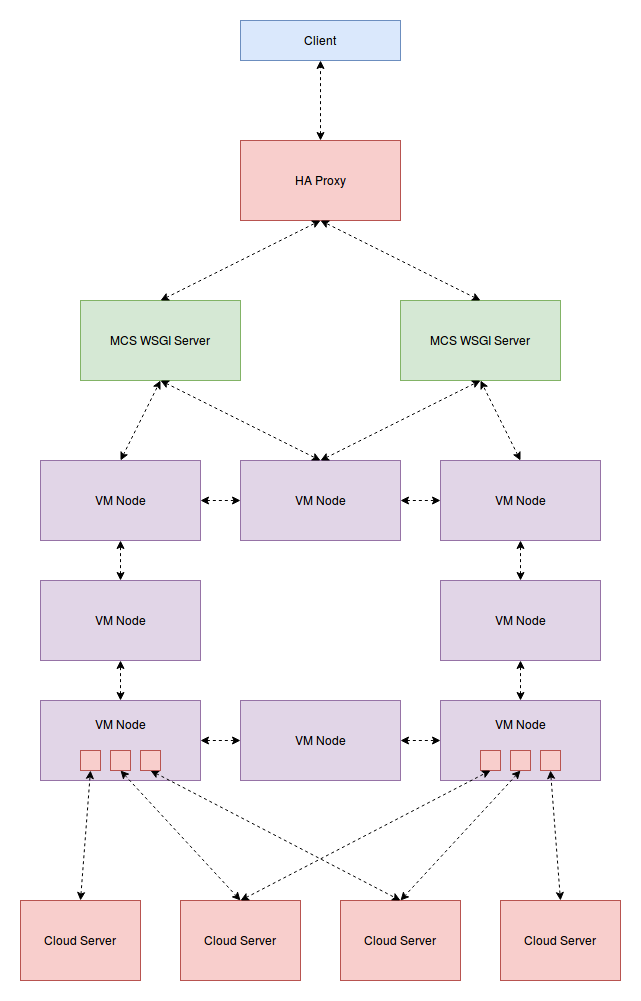

The diagram above was exported from draw.io. Its source (the exported page's mxGraphModel, read from the mxfile embedded in the PNG):
<mxGraphModel dx="1460" dy="780" grid="1" gridSize="10" guides="1" tooltips="1" connect="1" arrows="1" fold="1" page="1" pageScale="1" pageWidth="850" pageHeight="1100" background="#ffffff" math="0" shadow="0">
  <root>
    <mxCell id="0" />
    <mxCell id="1" parent="0" />
    <mxCell id="2" value="Client" style="whiteSpace=wrap;html=1;fillColor=#dae8fc;strokeColor=#6c8ebf;" vertex="1" parent="1">
      <mxGeometry x="280" width="160" height="40" as="geometry" />
    </mxCell>
    <mxCell id="3" value="HA Proxy" style="whiteSpace=wrap;html=1;fillColor=#f8cecc;strokeColor=#b85450;" vertex="1" parent="1">
      <mxGeometry x="280" y="120" width="160" height="80" as="geometry" />
    </mxCell>
    <mxCell id="4" value="" style="endArrow=classic;startArrow=classic;html=1;dashed=1;entryX=0.5;entryY=1;exitX=0.5;exitY=0;" edge="1" parent="1" source="3" target="2">
      <mxGeometry width="50" height="50" relative="1" as="geometry">
        <mxPoint x="270" y="180" as="sourcePoint" />
        <mxPoint x="320" y="130" as="targetPoint" />
      </mxGeometry>
    </mxCell>
    <mxCell id="5" value="MCS WSGI Server" style="whiteSpace=wrap;html=1;fillColor=#d5e8d4;strokeColor=#82b366;" vertex="1" parent="1">
      <mxGeometry x="120" y="280" width="160" height="80" as="geometry" />
    </mxCell>
    <mxCell id="6" value="" style="endArrow=classic;startArrow=classic;html=1;dashed=1;entryX=0.5;entryY=1;exitX=0.5;exitY=0;" edge="1" parent="1" source="5" target="3">
      <mxGeometry width="50" height="50" relative="1" as="geometry">
        <mxPoint x="210" y="300" as="sourcePoint" />
        <mxPoint x="260" y="250" as="targetPoint" />
      </mxGeometry>
    </mxCell>
    <mxCell id="7" value="MCS WSGI Server" style="whiteSpace=wrap;html=1;fillColor=#d5e8d4;strokeColor=#82b366;" vertex="1" parent="1">
      <mxGeometry x="440" y="280" width="160" height="80" as="geometry" />
    </mxCell>
    <mxCell id="8" value="" style="endArrow=classic;startArrow=classic;html=1;dashed=1;entryX=0.5;entryY=1;exitX=0.5;exitY=0;" edge="1" parent="1" source="7" target="3">
      <mxGeometry width="50" height="50" relative="1" as="geometry">
        <mxPoint x="320" y="360" as="sourcePoint" />
        <mxPoint x="370" y="310" as="targetPoint" />
      </mxGeometry>
    </mxCell>
    <mxCell id="9" value="&lt;font style=&quot;font-size: 12px;&quot;&gt;VM Node&lt;/font&gt;" style="whiteSpace=wrap;html=1;fillColor=#e1d5e7;strokeColor=#9673a6;fontSize=12;" vertex="1" parent="1">
      <mxGeometry x="80" y="440" width="160" height="80" as="geometry" />
    </mxCell>
    <mxCell id="10" value="&lt;font style=&quot;font-size: 12px;&quot;&gt;VM Node&lt;/font&gt;" style="whiteSpace=wrap;html=1;fillColor=#e1d5e7;strokeColor=#9673a6;fontSize=12;" vertex="1" parent="1">
      <mxGeometry x="280" y="440" width="160" height="80" as="geometry" />
    </mxCell>
    <mxCell id="11" value="" style="endArrow=classic;startArrow=classic;html=1;dashed=1;entryX=0;entryY=0.5;exitX=1;exitY=0.5;" edge="1" parent="1" source="9" target="10">
      <mxGeometry width="50" height="50" relative="1" as="geometry">
        <mxPoint x="140" y="580" as="sourcePoint" />
        <mxPoint x="190" y="530" as="targetPoint" />
      </mxGeometry>
    </mxCell>
    <mxCell id="12" value="VM Node" style="whiteSpace=wrap;html=1;fillColor=#e1d5e7;strokeColor=#9673a6;fontSize=12;verticalAlign=top;spacingTop=10;" vertex="1" parent="1">
      <mxGeometry x="80" y="680" width="160" height="80" as="geometry" />
    </mxCell>
    <mxCell id="13" value="VM Node" style="whiteSpace=wrap;html=1;fillColor=#e1d5e7;strokeColor=#9673a6;fontSize=12;" vertex="1" parent="1">
      <mxGeometry x="280" y="680" width="160" height="80" as="geometry" />
    </mxCell>
    <mxCell id="14" value="" style="endArrow=classic;startArrow=classic;html=1;dashed=1;entryX=0;entryY=0.5;exitX=1;exitY=0.5;" edge="1" source="12" target="13" parent="1">
      <mxGeometry width="50" height="50" relative="1" as="geometry">
        <mxPoint x="140" y="820" as="sourcePoint" />
        <mxPoint x="190" y="770" as="targetPoint" />
      </mxGeometry>
    </mxCell>
    <mxCell id="18" value="&lt;font style=&quot;font-size: 12px;&quot;&gt;VM Node&lt;/font&gt;" style="whiteSpace=wrap;html=1;fillColor=#e1d5e7;strokeColor=#9673a6;fontSize=12;" vertex="1" parent="1">
      <mxGeometry x="80" y="560" width="160" height="80" as="geometry" />
    </mxCell>
    <mxCell id="19" value="" style="endArrow=classic;startArrow=classic;html=1;dashed=1;entryX=0.5;entryY=1;exitX=0.5;exitY=0;" edge="1" parent="1" source="18" target="9">
      <mxGeometry width="50" height="50" relative="1" as="geometry">
        <mxPoint x="150" y="610" as="sourcePoint" />
        <mxPoint x="200" y="560" as="targetPoint" />
      </mxGeometry>
    </mxCell>
    <mxCell id="20" value="VM Node" style="whiteSpace=wrap;html=1;fillColor=#e1d5e7;strokeColor=#9673a6;fontSize=12;" vertex="1" parent="1">
      <mxGeometry x="480" y="440" width="160" height="80" as="geometry" />
    </mxCell>
    <mxCell id="21" value="VM Node" style="whiteSpace=wrap;html=1;fillColor=#e1d5e7;strokeColor=#9673a6;fontSize=12;" vertex="1" parent="1">
      <mxGeometry x="480" y="560" width="160" height="80" as="geometry" />
    </mxCell>
    <mxCell id="23" value="" style="endArrow=classic;startArrow=classic;html=1;dashed=1;entryX=0;entryY=0.5;exitX=1;exitY=0.5;" edge="1" parent="1" source="10" target="20">
      <mxGeometry width="50" height="50" relative="1" as="geometry">
        <mxPoint x="249.58823529411757" y="509.58823529411757" as="sourcePoint" />
        <mxPoint x="309.5882352941178" y="509.58823529411757" as="targetPoint" />
      </mxGeometry>
    </mxCell>
    <mxCell id="24" value="VM Node" style="whiteSpace=wrap;html=1;fillColor=#e1d5e7;strokeColor=#9673a6;verticalAlign=top;spacingTop=10;" vertex="1" parent="1">
      <mxGeometry x="480" y="680" width="160" height="80" as="geometry" />
    </mxCell>
    <mxCell id="25" value="" style="endArrow=classic;startArrow=classic;html=1;dashed=1;entryX=0;entryY=0.5;exitX=1;exitY=0.5;" edge="1" parent="1" source="13" target="24">
      <mxGeometry width="50" height="50" relative="1" as="geometry">
        <mxPoint x="440" y="719" as="sourcePoint" />
        <mxPoint x="480" y="719" as="targetPoint" />
      </mxGeometry>
    </mxCell>
    <mxCell id="27" value="" style="endArrow=classic;startArrow=classic;html=1;dashed=1;entryX=0.5;entryY=1;exitX=0.5;exitY=0;" edge="1" parent="1" source="21" target="20">
      <mxGeometry width="50" height="50" relative="1" as="geometry">
        <mxPoint x="430" y="510" as="sourcePoint" />
        <mxPoint x="490" y="510" as="targetPoint" />
      </mxGeometry>
    </mxCell>
    <mxCell id="28" value="" style="endArrow=classic;startArrow=classic;html=1;dashed=1;entryX=0.5;entryY=1;exitX=0.5;exitY=0;" edge="1" parent="1">
      <mxGeometry width="50" height="50" relative="1" as="geometry">
        <mxPoint x="560" y="680" as="sourcePoint" />
        <mxPoint x="560" y="640" as="targetPoint" />
      </mxGeometry>
    </mxCell>
    <mxCell id="29" value="" style="endArrow=classic;startArrow=classic;html=1;dashed=1;entryX=0.5;entryY=1;exitX=0.5;exitY=0;" edge="1" parent="1">
      <mxGeometry width="50" height="50" relative="1" as="geometry">
        <mxPoint x="160" y="680" as="sourcePoint" />
        <mxPoint x="160" y="640" as="targetPoint" />
      </mxGeometry>
    </mxCell>
    <mxCell id="30" value="" style="endArrow=classic;startArrow=classic;html=1;dashed=1;entryX=0.5;entryY=1;exitX=0.5;exitY=0;" edge="1" parent="1" source="9" target="5">
      <mxGeometry width="50" height="50" relative="1" as="geometry">
        <mxPoint x="-10" y="460" as="sourcePoint" />
        <mxPoint x="40" y="410" as="targetPoint" />
      </mxGeometry>
    </mxCell>
    <mxCell id="31" value="" style="endArrow=classic;startArrow=classic;html=1;dashed=1;entryX=0.5;entryY=0;exitX=0.5;exitY=1;" edge="1" parent="1" source="5" target="10">
      <mxGeometry width="50" height="50" relative="1" as="geometry">
        <mxPoint x="189.58823529411757" y="489.58823529411757" as="sourcePoint" />
        <mxPoint x="215.47058823529414" y="409.5882352941177" as="targetPoint" />
      </mxGeometry>
    </mxCell>
    <mxCell id="32" value="" style="endArrow=classic;startArrow=classic;html=1;dashed=1;entryX=0.5;entryY=1;exitX=0.5;exitY=0;" edge="1" parent="1" source="10" target="7">
      <mxGeometry width="50" height="50" relative="1" as="geometry">
        <mxPoint x="359.58823529411757" y="479.58823529411757" as="sourcePoint" />
        <mxPoint x="385.47058823529414" y="399.5882352941177" as="targetPoint" />
      </mxGeometry>
    </mxCell>
    <mxCell id="33" value="" style="endArrow=classic;startArrow=classic;html=1;dashed=1;entryX=0.5;entryY=1;exitX=0.5;exitY=0;" edge="1" parent="1" source="20" target="7">
      <mxGeometry width="50" height="50" relative="1" as="geometry">
        <mxPoint x="209.58823529411757" y="509.58823529411757" as="sourcePoint" />
        <mxPoint x="235.47058823529414" y="429.5882352941177" as="targetPoint" />
      </mxGeometry>
    </mxCell>
    <mxCell id="38" value="" style="whiteSpace=wrap;html=1;fillColor=#f8cecc;strokeColor=#b85450;" vertex="1" parent="1">
      <mxGeometry x="520" y="730" width="20" height="20" as="geometry" />
    </mxCell>
    <mxCell id="40" value="" style="whiteSpace=wrap;html=1;fillColor=#f8cecc;strokeColor=#b85450;" vertex="1" parent="1">
      <mxGeometry x="550" y="730" width="20" height="20" as="geometry" />
    </mxCell>
    <mxCell id="41" value="" style="whiteSpace=wrap;html=1;fillColor=#f8cecc;strokeColor=#b85450;" vertex="1" parent="1">
      <mxGeometry x="580" y="730" width="20" height="20" as="geometry" />
    </mxCell>
    <mxCell id="47" value="Cloud Server" style="whiteSpace=wrap;html=1;labelBackgroundColor=none;fontSize=12;fillColor=#f8cecc;strokeColor=#b85450;" vertex="1" parent="1">
      <mxGeometry x="540" y="880" width="120" height="80" as="geometry" />
    </mxCell>
    <mxCell id="48" value="Cloud Server" style="whiteSpace=wrap;html=1;labelBackgroundColor=none;fontSize=12;fillColor=#f8cecc;strokeColor=#b85450;" vertex="1" parent="1">
      <mxGeometry x="380" y="880" width="120" height="80" as="geometry" />
    </mxCell>
    <mxCell id="49" value="Cloud Server" style="whiteSpace=wrap;html=1;labelBackgroundColor=none;fontSize=12;fillColor=#f8cecc;strokeColor=#b85450;" vertex="1" parent="1">
      <mxGeometry x="60" y="880" width="120" height="80" as="geometry" />
    </mxCell>
    <mxCell id="50" value="Cloud Server" style="whiteSpace=wrap;html=1;labelBackgroundColor=none;fontSize=12;fillColor=#f8cecc;strokeColor=#b85450;" vertex="1" parent="1">
      <mxGeometry x="220" y="880" width="120" height="80" as="geometry" />
    </mxCell>
    <mxCell id="51" value="" style="endArrow=classic;startArrow=classic;html=1;dashed=1;fontSize=12;entryX=0.5;entryY=1;exitX=0.5;exitY=0;" edge="1" parent="1" source="49" target="57">
      <mxGeometry width="50" height="50" relative="1" as="geometry">
        <mxPoint x="80" y="850" as="sourcePoint" />
        <mxPoint x="130" y="800" as="targetPoint" />
      </mxGeometry>
    </mxCell>
    <mxCell id="52" value="" style="endArrow=classic;startArrow=classic;html=1;dashed=1;fontSize=12;entryX=0.5;entryY=0;exitX=0.5;exitY=1;" edge="1" parent="1" source="58" target="50">
      <mxGeometry width="50" height="50" relative="1" as="geometry">
        <mxPoint x="130.1379310344828" y="889.7586206896551" as="sourcePoint" />
        <mxPoint x="170.1379310344828" y="769.7586206896551" as="targetPoint" />
      </mxGeometry>
    </mxCell>
    <mxCell id="53" value="" style="endArrow=classic;startArrow=classic;html=1;dashed=1;fontSize=12;entryX=0.5;entryY=0;exitX=0.5;exitY=1;" edge="1" parent="1" source="59" target="48">
      <mxGeometry width="50" height="50" relative="1" as="geometry">
        <mxPoint x="170.1379310344828" y="769.7586206896551" as="sourcePoint" />
        <mxPoint x="290.1379310344828" y="889.7586206896551" as="targetPoint" />
      </mxGeometry>
    </mxCell>
    <mxCell id="54" value="" style="endArrow=classic;startArrow=classic;html=1;dashed=1;fontSize=12;exitX=0.5;exitY=1;" edge="1" parent="1" source="40">
      <mxGeometry width="50" height="50" relative="1" as="geometry">
        <mxPoint x="170.1428571428571" y="769.8571428571429" as="sourcePoint" />
        <mxPoint x="440" y="880" as="targetPoint" />
      </mxGeometry>
    </mxCell>
    <mxCell id="55" value="" style="endArrow=classic;startArrow=classic;html=1;dashed=1;fontSize=12;entryX=0.5;entryY=0;exitX=0.5;exitY=1;" edge="1" parent="1" source="41" target="47">
      <mxGeometry width="50" height="50" relative="1" as="geometry">
        <mxPoint x="170" y="770" as="sourcePoint" />
        <mxPoint x="450" y="890" as="targetPoint" />
      </mxGeometry>
    </mxCell>
    <mxCell id="56" value="" style="endArrow=classic;startArrow=classic;html=1;dashed=1;fontSize=12;entryX=0.5;entryY=1;exitX=0.5;exitY=0;" edge="1" parent="1" source="50" target="38">
      <mxGeometry width="50" height="50" relative="1" as="geometry">
        <mxPoint x="170" y="770" as="sourcePoint" />
        <mxPoint x="450" y="890" as="targetPoint" />
      </mxGeometry>
    </mxCell>
    <mxCell id="57" value="" style="whiteSpace=wrap;html=1;fillColor=#f8cecc;strokeColor=#b85450;" vertex="1" parent="1">
      <mxGeometry x="120" y="730" width="20" height="20" as="geometry" />
    </mxCell>
    <mxCell id="58" value="" style="whiteSpace=wrap;html=1;fillColor=#f8cecc;strokeColor=#b85450;" vertex="1" parent="1">
      <mxGeometry x="150" y="730" width="20" height="20" as="geometry" />
    </mxCell>
    <mxCell id="59" value="" style="whiteSpace=wrap;html=1;fillColor=#f8cecc;strokeColor=#b85450;" vertex="1" parent="1">
      <mxGeometry x="180" y="730" width="20" height="20" as="geometry" />
    </mxCell>
  </root>
</mxGraphModel>